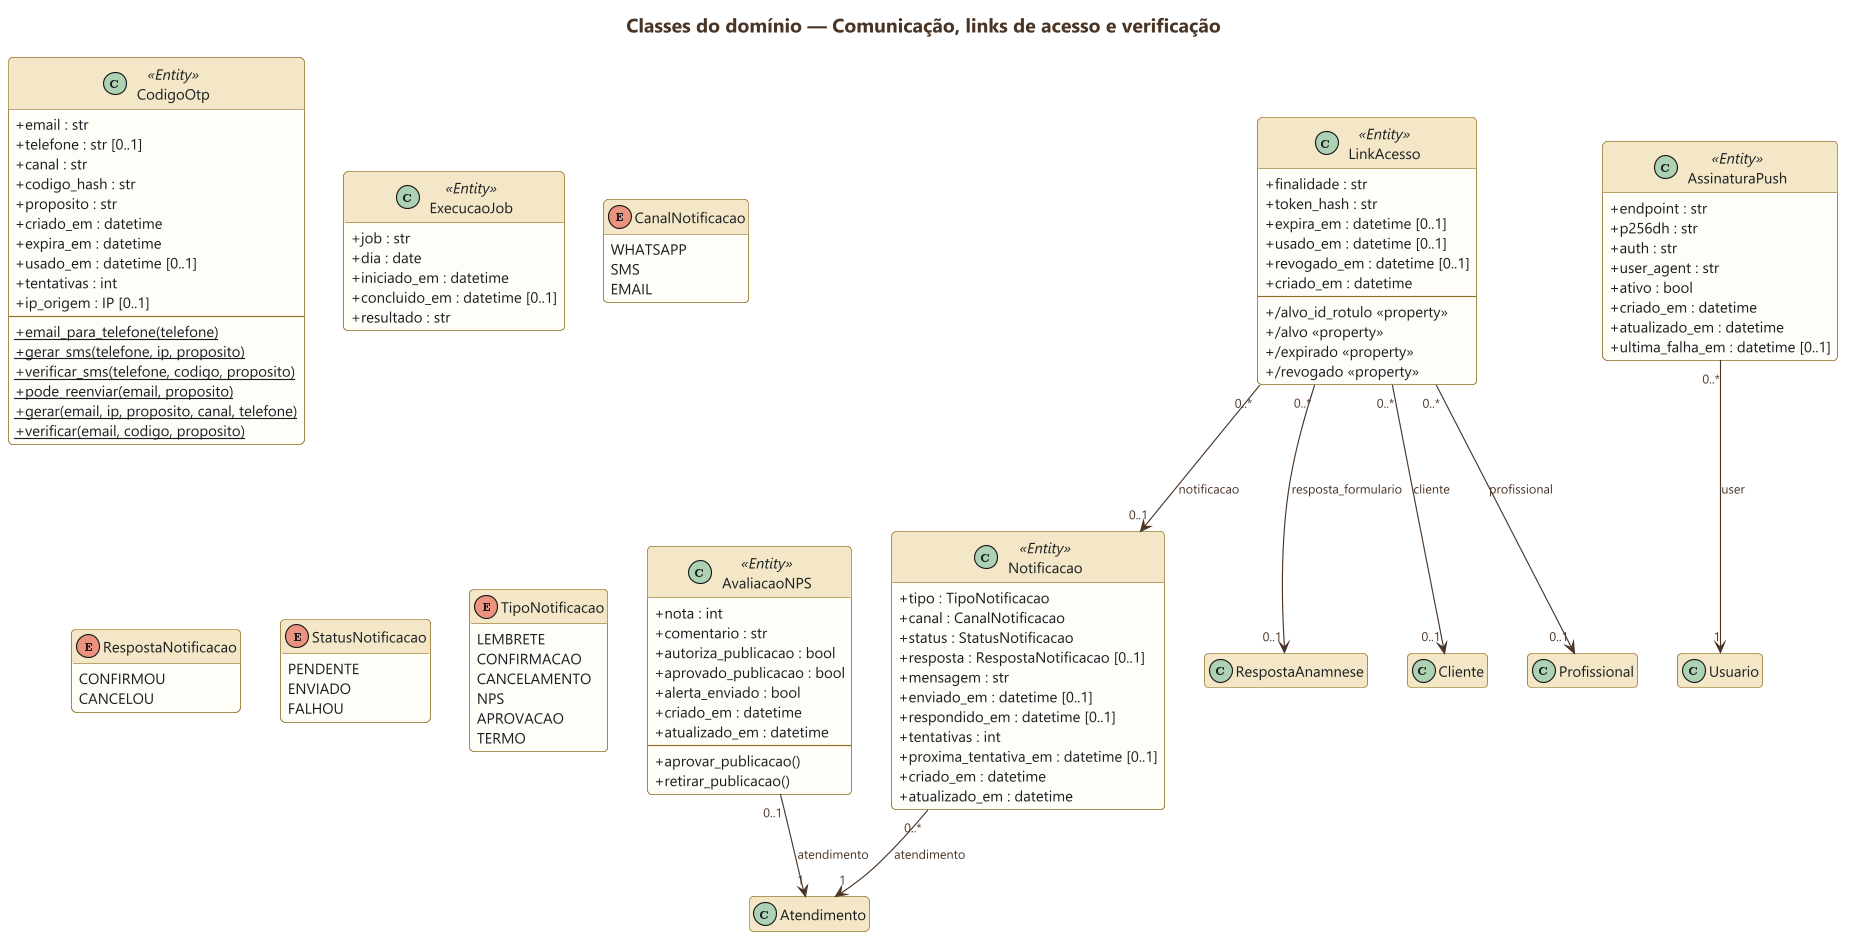

The diagram above was rendered by PlantUML. Its source (embedded in the PNG):
@startuml 04-classes-comunicacao
skinparamlocked dpi 200
' GERADO por docs/uml/gerar_uml.py a partir do codigo — nao edite a mao.
!include ../estilo.iuml
hide empty members
title Classes do domínio — Comunicação, links de acesso e verificação

class Notificacao <<Entity>> {
  + tipo : TipoNotificacao
  + canal : CanalNotificacao
  + status : StatusNotificacao
  + resposta : RespostaNotificacao [0..1]
  + mensagem : str
  + enviado_em : datetime [0..1]
  + respondido_em : datetime [0..1]
  + tentativas : int
  + proxima_tentativa_em : datetime [0..1]
  + criado_em : datetime
  + atualizado_em : datetime
}

class AvaliacaoNPS <<Entity>> {
  + nota : int
  + comentario : str
  + autoriza_publicacao : bool
  + aprovado_publicacao : bool
  + alerta_enviado : bool
  + criado_em : datetime
  + atualizado_em : datetime
  --
  + aprovar_publicacao()
  + retirar_publicacao()
}

class AssinaturaPush <<Entity>> {
  + endpoint : str
  + p256dh : str
  + auth : str
  + user_agent : str
  + ativo : bool
  + criado_em : datetime
  + atualizado_em : datetime
  + ultima_falha_em : datetime [0..1]
}

class LinkAcesso <<Entity>> {
  + finalidade : str
  + token_hash : str
  + expira_em : datetime [0..1]
  + usado_em : datetime [0..1]
  + revogado_em : datetime [0..1]
  + criado_em : datetime
  --
  + /alvo_id_rotulo «property»
  + /alvo «property»
  + /expirado «property»
  + /revogado «property»
}

class CodigoOtp <<Entity>> {
  + email : str
  + telefone : str [0..1]
  + canal : str
  + codigo_hash : str
  + proposito : str
  + criado_em : datetime
  + expira_em : datetime
  + usado_em : datetime [0..1]
  + tentativas : int
  + ip_origem : IP [0..1]
  --
  + {static} email_para_telefone(telefone)
  + {static} gerar_sms(telefone, ip, proposito)
  + {static} verificar_sms(telefone, codigo, proposito)
  + {static} pode_reenviar(email, proposito)
  + {static} gerar(email, ip, proposito, canal, telefone)
  + {static} verificar(email, codigo, proposito)
}

class ExecucaoJob <<Entity>> {
  + job : str
  + dia : date
  + iniciado_em : datetime
  + concluido_em : datetime [0..1]
  + resultado : str
}

enum CanalNotificacao {
  WHATSAPP
  SMS
  EMAIL
}

enum RespostaNotificacao {
  CONFIRMOU
  CANCELOU
}

enum StatusNotificacao {
  PENDENTE
  ENVIADO
  FALHOU
}

enum TipoNotificacao {
  LEMBRETE
  CONFIRMACAO
  CANCELAMENTO
  NPS
  APROVACAO
  TERMO
}

Notificacao "0..*" --> "1" Atendimento : atendimento
AvaliacaoNPS "0..1" --> "1" Atendimento : atendimento
AssinaturaPush "0..*" --> "1" Usuario : user
LinkAcesso "0..*" --> "0..1" Notificacao : notificacao
LinkAcesso "0..*" --> "0..1" RespostaAnamnese : resposta_formulario
LinkAcesso "0..*" --> "0..1" Cliente : cliente
LinkAcesso "0..*" --> "0..1" Profissional : profissional
@enduml